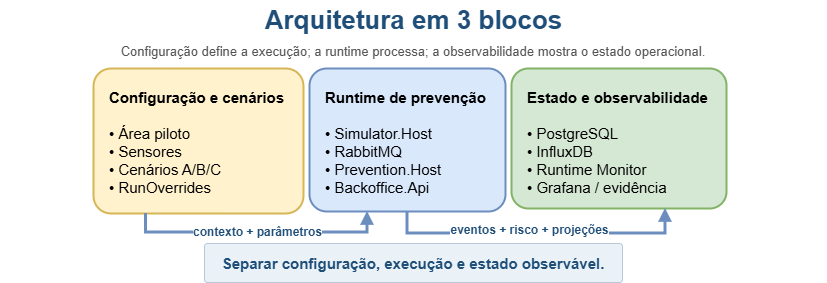

The diagram above was exported from draw.io. Its source (the exported page's mxGraphModel, read from the mxfile embedded in the PNG):
<mxGraphModel dx="1270" dy="417" grid="0" gridSize="10" guides="1" tooltips="1" connect="1" arrows="1" fold="1" page="0" pageScale="1" pageWidth="827" pageHeight="1169" math="0" shadow="0">
  <root>
    <mxCell id="0" />
    <mxCell id="1" parent="0" />
    <mxCell id="d1-title" parent="1" style="text;html=1;strokeColor=none;fillColor=none;align=center;verticalAlign=middle;whiteSpace=wrap;rounded=0;fontSize=26;fontStyle=1;fontColor=#1F4E79;" value="Arquitetura em 3 blocos" vertex="1">
      <mxGeometry height="40" width="827" x="-3.5" y="82" as="geometry" />
    </mxCell>
    <mxCell id="d1-subtitle" parent="1" style="text;html=1;strokeColor=none;fillColor=none;align=center;verticalAlign=middle;whiteSpace=wrap;rounded=0;fontSize=13;fontColor=#555555;" value="Configuração define a execução; a runtime processa; a observabilidade mostra o estado operacional." vertex="1">
      <mxGeometry height="34" width="640" x="90" y="116" as="geometry" />
    </mxCell>
    <mxCell id="d1-config" parent="1" style="rounded=1;whiteSpace=wrap;html=1;arcSize=12;strokeWidth=2;fillColor=#FFF2CC;strokeColor=#D6B656;fontColor=#000000;fontSize=15;align=left;verticalAlign=top;spacing=16;" value="&lt;b&gt;Configuração e cenários&lt;/b&gt;&lt;br&gt;&lt;br&gt;• Área piloto&lt;br&gt;• Sensores&lt;br&gt;• Cenários A/B/C&lt;br&gt;• RunOverrides" vertex="1">
      <mxGeometry height="145" width="210" x="90" y="150" as="geometry" />
    </mxCell>
    <mxCell id="d1-runtime" parent="1" style="rounded=1;whiteSpace=wrap;html=1;arcSize=12;strokeWidth=2;fillColor=#DAE8FC;strokeColor=#6C8EBF;fontColor=#000000;fontSize=15;align=left;verticalAlign=top;spacing=16;" value="&lt;b&gt;Runtime de prevenção&lt;/b&gt;&lt;br&gt;&lt;br&gt;• Simulator.Host&lt;br&gt;• RabbitMQ&lt;br&gt;• Prevention.Host&lt;br&gt;• Backoffice.Api" vertex="1">
      <mxGeometry height="143" width="196" x="306" y="150" as="geometry" />
    </mxCell>
    <mxCell id="d1-observe" parent="1" style="rounded=1;whiteSpace=wrap;html=1;arcSize=12;strokeWidth=2;fillColor=#D5E8D4;strokeColor=#82B366;fontColor=#000000;fontSize=15;align=left;verticalAlign=top;spacing=16;" value="&lt;b&gt;Estado e observabilidade&lt;/b&gt;&lt;br&gt;&lt;br&gt;• PostgreSQL&lt;br&gt;• InfluxDB&lt;br&gt;• Runtime Monitor&lt;br&gt;• Grafana / evidência" vertex="1">
      <mxGeometry height="140" width="215" x="508" y="150" as="geometry" />
    </mxCell>
    <mxCell id="d1-arrow-1" edge="1" parent="1" source="d1-config" style="edgeStyle=orthogonalEdgeStyle;rounded=0;orthogonalLoop=1;jettySize=auto;html=1;strokeColor=#6C8EBF;strokeWidth=3;endArrow=block;endFill=1;fontSize=12;fontStyle=1;fontColor=#1F4E79;labelBackgroundColor=#FFFFFF;exitX=0.25;exitY=1;exitDx=0;exitDy=0;" target="d1-runtime" value="contexto + parâmetros">
      <mxGeometry relative="1" x="0.0003" as="geometry">
        <mxPoint as="offset" />
        <Array as="points">
          <mxPoint x="142" y="314" />
          <mxPoint x="364" y="314" />
        </Array>
      </mxGeometry>
    </mxCell>
    <mxCell id="d1-arrow-2" edge="1" parent="1" source="d1-runtime" style="edgeStyle=orthogonalEdgeStyle;rounded=0;orthogonalLoop=1;jettySize=auto;html=1;strokeColor=#6C8EBF;strokeWidth=3;endArrow=block;endFill=1;fontSize=12;fontStyle=1;fontColor=#1F4E79;labelBackgroundColor=#FFFFFF;exitX=0.5;exitY=1;exitDx=0;exitDy=0;" target="d1-observe" value="eventos + risco + projeções">
      <mxGeometry relative="1" x="-0.0538" y="3" as="geometry">
        <mxPoint as="offset" />
        <Array as="points">
          <mxPoint x="404" y="315" />
          <mxPoint x="662" y="315" />
        </Array>
      </mxGeometry>
    </mxCell>
    <mxCell id="d1-footer" parent="1" style="rounded=1;whiteSpace=wrap;html=1;fillColor=#EAF2F8;strokeColor=#B7C9D9;fontColor=#1F4E79;fontStyle=1;fontSize=15;align=center;verticalAlign=middle;arcSize=8;" value="Separar configuração, execução e estado observável." vertex="1">
      <mxGeometry height="39" width="418" x="201" y="325" as="geometry" />
    </mxCell>
  </root>
</mxGraphModel>